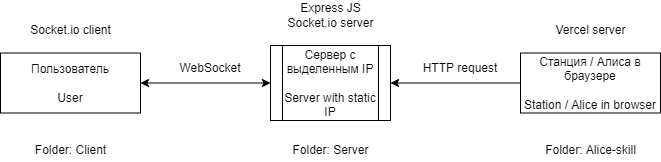

The diagram above was exported from draw.io. Its source (the exported page's mxGraphModel, read from the mxfile embedded in the PNG):
<mxGraphModel dx="1185" dy="596" grid="1" gridSize="10" guides="1" tooltips="1" connect="1" arrows="1" fold="1" page="1" pageScale="1" pageWidth="827" pageHeight="1169" math="0" shadow="0">
  <root>
    <mxCell id="0" />
    <mxCell id="1" parent="0" />
    <mxCell id="UYAwD4NDYROuv3Tqa4uf-1" value="Станция / Алиса в браузере&lt;br&gt;&lt;br&gt;Station / Alice in browser" style="rounded=0;whiteSpace=wrap;html=1;" vertex="1" parent="1">
      <mxGeometry x="600" y="272.5" width="140" height="60" as="geometry" />
    </mxCell>
    <mxCell id="UYAwD4NDYROuv3Tqa4uf-3" value="Сервер с выделенным IP&lt;br&gt;&lt;br&gt;Server with static IP" style="shape=process;whiteSpace=wrap;html=1;backgroundOutline=1;" vertex="1" parent="1">
      <mxGeometry x="350" y="265" width="120" height="75" as="geometry" />
    </mxCell>
    <mxCell id="UYAwD4NDYROuv3Tqa4uf-4" value="Пользователь&lt;br&gt;&lt;br&gt;User" style="rounded=0;whiteSpace=wrap;html=1;" vertex="1" parent="1">
      <mxGeometry x="80" y="272.5" width="140" height="60" as="geometry" />
    </mxCell>
    <mxCell id="UYAwD4NDYROuv3Tqa4uf-5" value="" style="endArrow=classic;startArrow=classic;html=1;rounded=0;exitX=1;exitY=0.5;exitDx=0;exitDy=0;entryX=0;entryY=0.5;entryDx=0;entryDy=0;" edge="1" parent="1" source="UYAwD4NDYROuv3Tqa4uf-4" target="UYAwD4NDYROuv3Tqa4uf-3">
      <mxGeometry width="50" height="50" relative="1" as="geometry">
        <mxPoint x="450" y="300" as="sourcePoint" />
        <mxPoint x="500" y="250" as="targetPoint" />
      </mxGeometry>
    </mxCell>
    <mxCell id="UYAwD4NDYROuv3Tqa4uf-6" value="" style="endArrow=classic;html=1;rounded=0;exitX=0;exitY=0.5;exitDx=0;exitDy=0;entryX=1;entryY=0.5;entryDx=0;entryDy=0;" edge="1" parent="1" source="UYAwD4NDYROuv3Tqa4uf-1" target="UYAwD4NDYROuv3Tqa4uf-3">
      <mxGeometry width="50" height="50" relative="1" as="geometry">
        <mxPoint x="450" y="300" as="sourcePoint" />
        <mxPoint x="500" y="250" as="targetPoint" />
      </mxGeometry>
    </mxCell>
    <mxCell id="UYAwD4NDYROuv3Tqa4uf-7" value="WebSocket" style="text;html=1;strokeColor=none;fillColor=none;align=center;verticalAlign=middle;whiteSpace=wrap;rounded=0;" vertex="1" parent="1">
      <mxGeometry x="260" y="272.5" width="60" height="30" as="geometry" />
    </mxCell>
    <mxCell id="UYAwD4NDYROuv3Tqa4uf-9" value="HTTP request" style="text;html=1;strokeColor=none;fillColor=none;align=center;verticalAlign=middle;whiteSpace=wrap;rounded=0;" vertex="1" parent="1">
      <mxGeometry x="500" y="272.5" width="80" height="30" as="geometry" />
    </mxCell>
    <mxCell id="UYAwD4NDYROuv3Tqa4uf-10" value="Vercel server" style="text;html=1;align=center;verticalAlign=middle;resizable=0;points=[];autosize=1;strokeColor=none;fillColor=none;" vertex="1" parent="1">
      <mxGeometry x="625" y="240" width="90" height="20" as="geometry" />
    </mxCell>
    <mxCell id="UYAwD4NDYROuv3Tqa4uf-11" value="Express JS&lt;br&gt;Socket.io server" style="text;html=1;align=center;verticalAlign=middle;resizable=0;points=[];autosize=1;strokeColor=none;fillColor=none;" vertex="1" parent="1">
      <mxGeometry x="360" y="220" width="100" height="30" as="geometry" />
    </mxCell>
    <mxCell id="UYAwD4NDYROuv3Tqa4uf-12" value="Socket.io client" style="text;html=1;align=center;verticalAlign=middle;resizable=0;points=[];autosize=1;strokeColor=none;fillColor=none;" vertex="1" parent="1">
      <mxGeometry x="100" y="240" width="100" height="20" as="geometry" />
    </mxCell>
    <mxCell id="UYAwD4NDYROuv3Tqa4uf-14" value="Folder: Client" style="text;html=1;align=center;verticalAlign=middle;resizable=0;points=[];autosize=1;strokeColor=none;fillColor=none;" vertex="1" parent="1">
      <mxGeometry x="105" y="360" width="90" height="20" as="geometry" />
    </mxCell>
    <mxCell id="UYAwD4NDYROuv3Tqa4uf-15" value="Folder: Server" style="text;html=1;align=center;verticalAlign=middle;resizable=0;points=[];autosize=1;strokeColor=none;fillColor=none;" vertex="1" parent="1">
      <mxGeometry x="365" y="360" width="90" height="20" as="geometry" />
    </mxCell>
    <mxCell id="UYAwD4NDYROuv3Tqa4uf-16" value="Folder: Alice-skill" style="text;html=1;align=center;verticalAlign=middle;resizable=0;points=[];autosize=1;strokeColor=none;fillColor=none;" vertex="1" parent="1">
      <mxGeometry x="615" y="360" width="110" height="20" as="geometry" />
    </mxCell>
  </root>
</mxGraphModel>